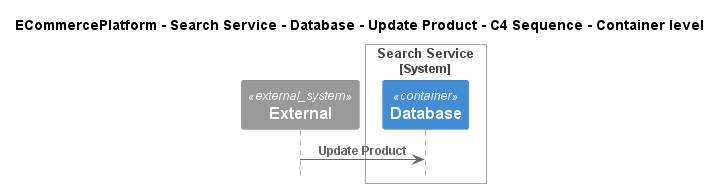

The diagram above was rendered by PlantUML. Its source (embedded in the PNG):
@startuml
!include ..\..\..\..\..\..\..\.c4s\C4_Sequence.puml

title ECommercePlatform - Search Service - Database - Update Product - C4 Sequence - Container level

System_Ext(C4InterFlow.SoftwareSystems.ExternalSystem, "External", "")

System_Boundary(ECommercePlatform.SoftwareSystems.SearchService, "Search Service")
    Container(ECommercePlatform.SoftwareSystems.SearchService.Containers.Database, "Database", "", "")
Boundary_End()

Rel(C4InterFlow.SoftwareSystems.ExternalSystem, ECommercePlatform.SoftwareSystems.SearchService.Containers.Database, "Update Product")


@enduml